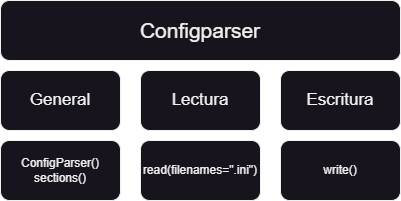

The diagram above was exported from draw.io. Its source (the exported page's mxGraphModel, read from the mxfile embedded in the PNG):
<mxGraphModel dx="1036" dy="606" grid="1" gridSize="10" guides="1" tooltips="1" connect="1" arrows="1" fold="1" page="1" pageScale="1" pageWidth="827" pageHeight="1169" math="0" shadow="0">
  <root>
    <mxCell id="0" />
    <mxCell id="1" parent="0" />
    <mxCell id="8T0Fs4pj1tWESkNIqX9q-1" value="Configparser" style="rounded=1;whiteSpace=wrap;html=1;fontSize=21;" vertex="1" parent="1">
      <mxGeometry x="240" y="120" width="400" height="60" as="geometry" />
    </mxCell>
    <mxCell id="8T0Fs4pj1tWESkNIqX9q-2" value="General" style="rounded=1;whiteSpace=wrap;html=1;fontSize=17;" vertex="1" parent="1">
      <mxGeometry x="240" y="190" width="120" height="60" as="geometry" />
    </mxCell>
    <mxCell id="8T0Fs4pj1tWESkNIqX9q-3" value="Lectura" style="rounded=1;whiteSpace=wrap;html=1;fontSize=17;" vertex="1" parent="1">
      <mxGeometry x="380" y="190" width="120" height="60" as="geometry" />
    </mxCell>
    <mxCell id="8T0Fs4pj1tWESkNIqX9q-4" value="Escritura" style="rounded=1;whiteSpace=wrap;html=1;fontSize=17;" vertex="1" parent="1">
      <mxGeometry x="520" y="190" width="120" height="60" as="geometry" />
    </mxCell>
    <mxCell id="8T0Fs4pj1tWESkNIqX9q-5" value="write()" style="rounded=1;whiteSpace=wrap;html=1;" vertex="1" parent="1">
      <mxGeometry x="520" y="260" width="120" height="60" as="geometry" />
    </mxCell>
    <mxCell id="8T0Fs4pj1tWESkNIqX9q-6" value="read(filenames=&quot;.ini&quot;)" style="rounded=1;whiteSpace=wrap;html=1;" vertex="1" parent="1">
      <mxGeometry x="380" y="260" width="120" height="60" as="geometry" />
    </mxCell>
    <mxCell id="8T0Fs4pj1tWESkNIqX9q-7" value="ConfigParser()&lt;br&gt;sections()" style="rounded=1;whiteSpace=wrap;html=1;" vertex="1" parent="1">
      <mxGeometry x="240" y="260" width="120" height="60" as="geometry" />
    </mxCell>
  </root>
</mxGraphModel>